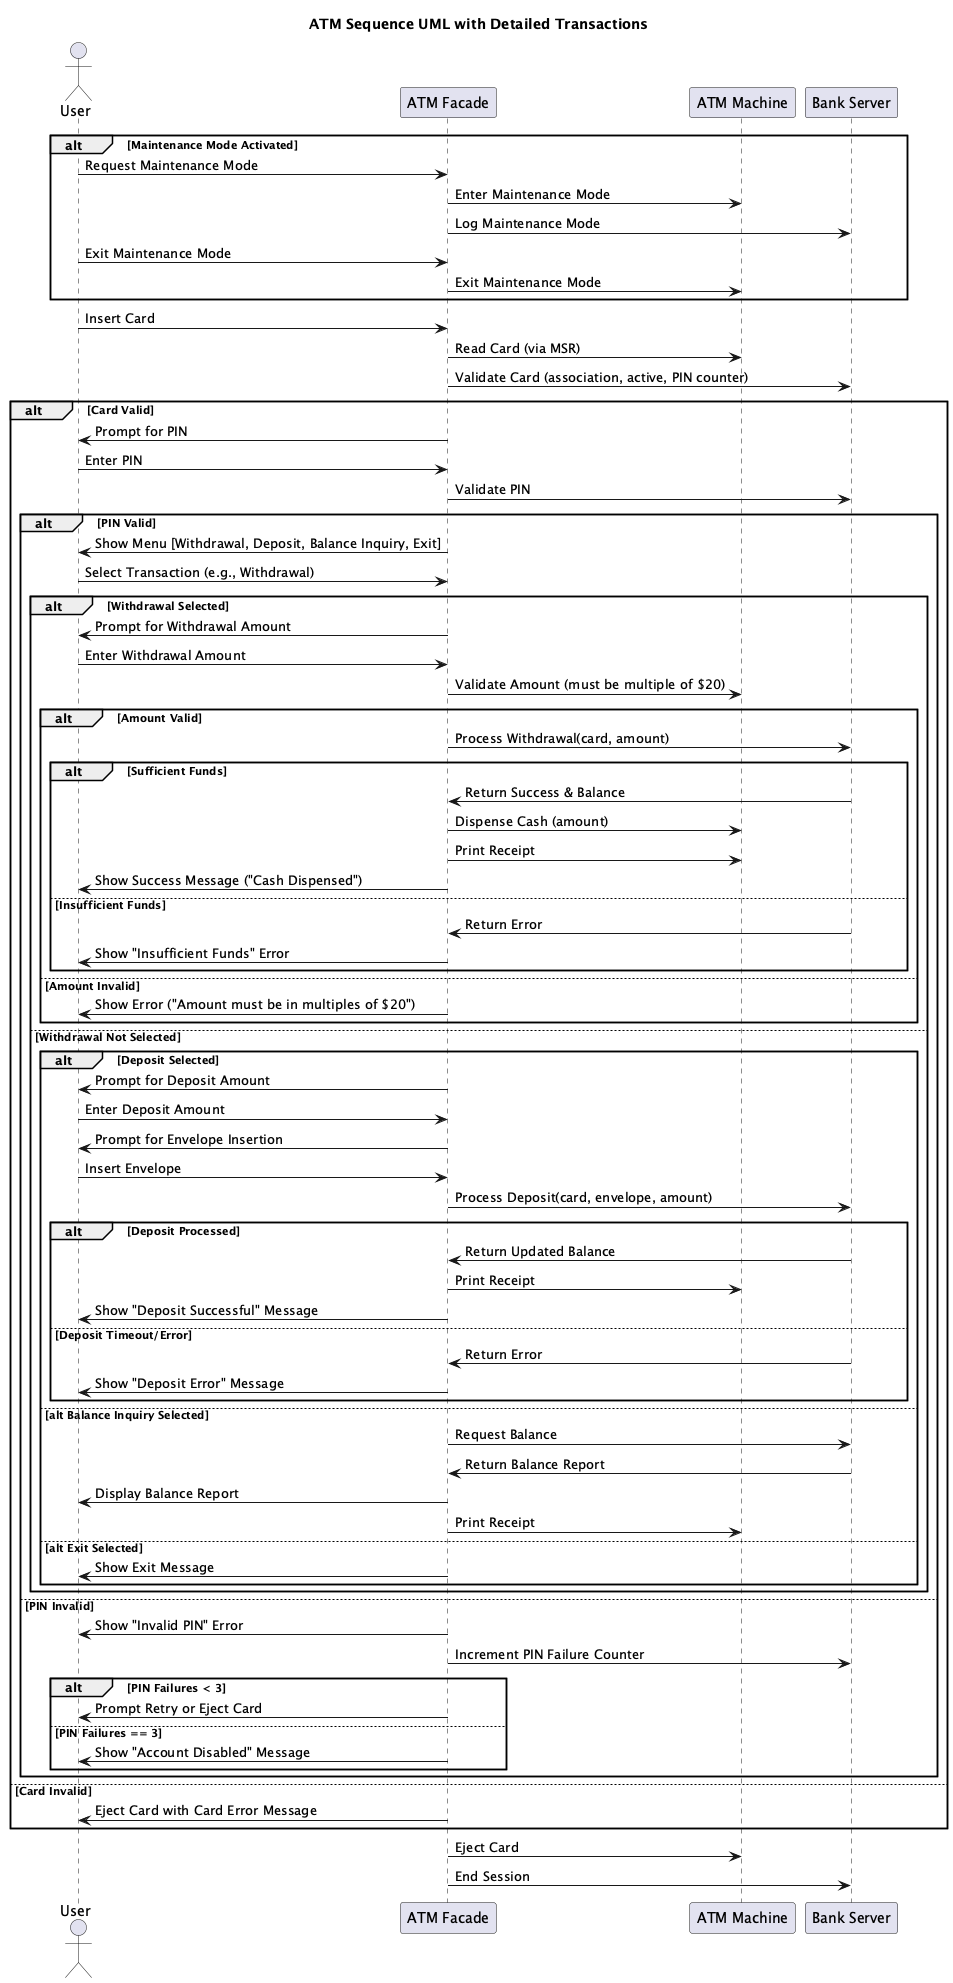

The diagram above was rendered by PlantUML. Its source (embedded in the PNG):
@startuml
title ATM Sequence UML with Detailed Transactions

actor User

participant ATMFacade as "ATM Facade"
participant ATMMachine as "ATM Machine"
participant BankServer as "Bank Server"

' --- Maintenance Mode (if needed) ---
alt Maintenance Mode Activated
    User -> ATMFacade: Request Maintenance Mode
    ATMFacade -> ATMMachine: Enter Maintenance Mode
    ATMFacade -> BankServer: Log Maintenance Mode
    User -> ATMFacade: Exit Maintenance Mode
    ATMFacade -> ATMMachine: Exit Maintenance Mode
end

' --- Normal Operation ---
User -> ATMFacade: Insert Card
ATMFacade -> ATMMachine: Read Card (via MSR)
ATMFacade -> BankServer: Validate Card (association, active, PIN counter)
alt Card Valid
    ATMFacade -> User: Prompt for PIN
    User -> ATMFacade: Enter PIN
    ATMFacade -> BankServer: Validate PIN
    alt PIN Valid
         ATMFacade -> User: Show Menu [Withdrawal, Deposit, Balance Inquiry, Exit]
         User -> ATMFacade: Select Transaction (e.g., Withdrawal)
         alt Withdrawal Selected
              ATMFacade -> User: Prompt for Withdrawal Amount
              User -> ATMFacade: Enter Withdrawal Amount
              ATMFacade -> ATMMachine: Validate Amount (must be multiple of $20)
              alt Amount Valid
                   ATMFacade -> BankServer: Process Withdrawal(card, amount)
                   alt Sufficient Funds
                        BankServer -> ATMFacade: Return Success & Balance
                        ATMFacade -> ATMMachine: Dispense Cash (amount)
                        ATMFacade -> ATMMachine: Print Receipt
                        ATMFacade -> User: Show Success Message ("Cash Dispensed")
                   else Insufficient Funds
                        BankServer -> ATMFacade: Return Error
                        ATMFacade -> User: Show "Insufficient Funds" Error
                   end
              else Amount Invalid
                   ATMFacade -> User: Show Error ("Amount must be in multiples of $20")
              end
         else Withdrawal Not Selected
              alt Deposit Selected
                   ATMFacade -> User: Prompt for Deposit Amount
                   User -> ATMFacade: Enter Deposit Amount
                   ATMFacade -> User: Prompt for Envelope Insertion
                   User -> ATMFacade: Insert Envelope
                   ATMFacade -> BankServer: Process Deposit(card, envelope, amount)
                   alt Deposit Processed
                        BankServer -> ATMFacade: Return Updated Balance
                        ATMFacade -> ATMMachine: Print Receipt
                        ATMFacade -> User: Show "Deposit Successful" Message
                   else Deposit Timeout/Error
                        BankServer -> ATMFacade: Return Error
                        ATMFacade -> User: Show "Deposit Error" Message
                   end
              else alt Balance Inquiry Selected
                   ATMFacade -> BankServer: Request Balance
                   BankServer -> ATMFacade: Return Balance Report
                   ATMFacade -> User: Display Balance Report
                   ATMFacade -> ATMMachine: Print Receipt
              else alt Exit Selected
                   ATMFacade -> User: Show Exit Message
              end
         end
    else PIN Invalid
         ATMFacade -> User: Show "Invalid PIN" Error
         ATMFacade -> BankServer: Increment PIN Failure Counter
         alt PIN Failures < 3
              ATMFacade -> User: Prompt Retry or Eject Card
         else PIN Failures == 3
              ATMFacade -> User: Show "Account Disabled" Message
         end
    end
else Card Invalid
    ATMFacade -> User: Eject Card with Card Error Message
end

ATMFacade -> ATMMachine: Eject Card
ATMFacade -> BankServer: End Session

@enduml